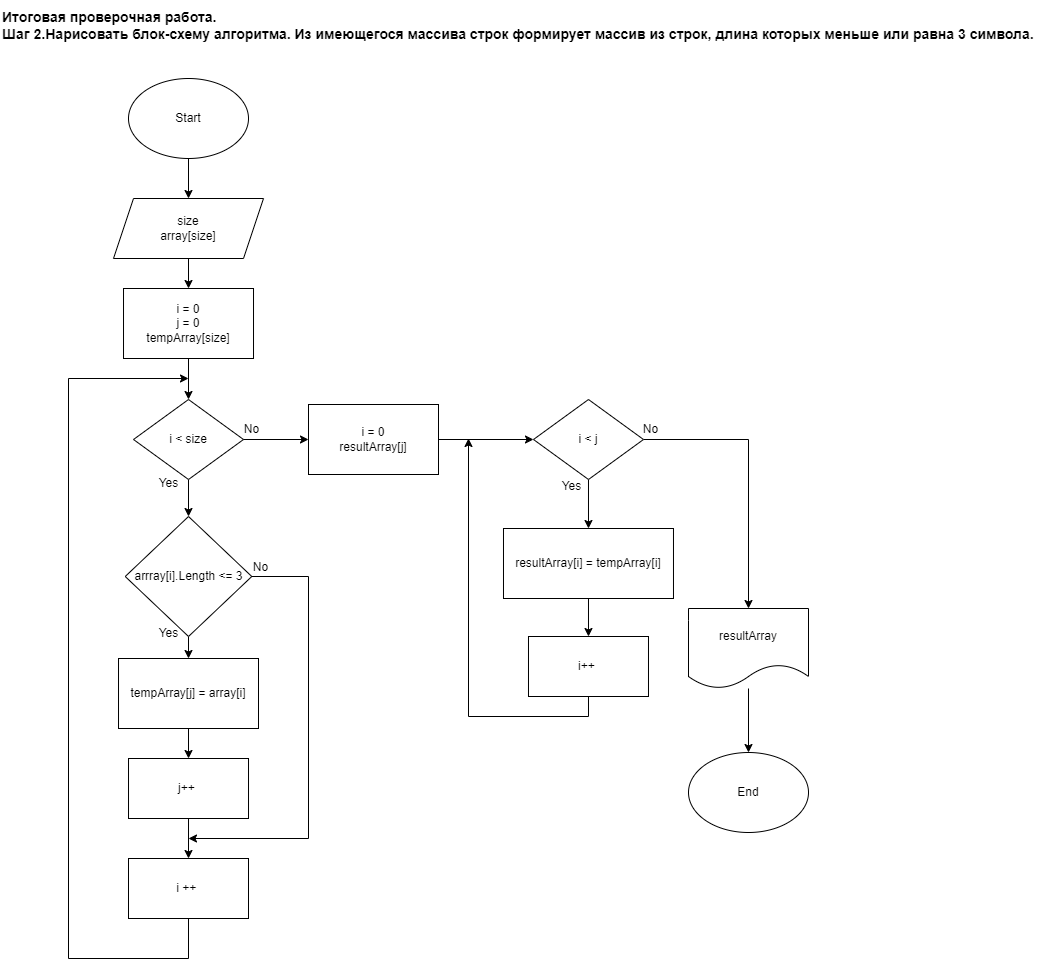

The diagram above was exported from draw.io. Its source (the exported page's mxGraphModel, read from the mxfile embedded in the PNG):
<mxGraphModel dx="1422" dy="705" grid="1" gridSize="10" guides="1" tooltips="1" connect="1" arrows="1" fold="1" page="1" pageScale="1" pageWidth="827" pageHeight="1169" math="0" shadow="0">
  <root>
    <mxCell id="0" />
    <mxCell id="1" parent="0" />
    <mxCell id="yJf9D49IYaxZlSQiICqY-23" style="edgeStyle=orthogonalEdgeStyle;rounded=0;orthogonalLoop=1;jettySize=auto;html=1;entryX=0.5;entryY=0;entryDx=0;entryDy=0;" parent="1" source="yJf9D49IYaxZlSQiICqY-1" target="yJf9D49IYaxZlSQiICqY-3" edge="1">
      <mxGeometry relative="1" as="geometry" />
    </mxCell>
    <mxCell id="yJf9D49IYaxZlSQiICqY-1" value="Start" style="ellipse;whiteSpace=wrap;html=1;" parent="1" vertex="1">
      <mxGeometry x="139" y="88" width="120" height="80" as="geometry" />
    </mxCell>
    <mxCell id="yJf9D49IYaxZlSQiICqY-2" value="End" style="ellipse;whiteSpace=wrap;html=1;" parent="1" vertex="1">
      <mxGeometry x="699" y="762" width="120" height="80" as="geometry" />
    </mxCell>
    <mxCell id="yJf9D49IYaxZlSQiICqY-24" style="edgeStyle=orthogonalEdgeStyle;rounded=0;orthogonalLoop=1;jettySize=auto;html=1;entryX=0.5;entryY=0;entryDx=0;entryDy=0;" parent="1" source="yJf9D49IYaxZlSQiICqY-3" target="yJf9D49IYaxZlSQiICqY-14" edge="1">
      <mxGeometry relative="1" as="geometry" />
    </mxCell>
    <mxCell id="yJf9D49IYaxZlSQiICqY-3" value="size&lt;br&gt;array[size]" style="shape=parallelogram;perimeter=parallelogramPerimeter;whiteSpace=wrap;html=1;fixedSize=1;" parent="1" vertex="1">
      <mxGeometry x="124" y="208" width="150" height="60" as="geometry" />
    </mxCell>
    <mxCell id="ct6IHf-MvFXUF1LQPa3j-17" style="edgeStyle=orthogonalEdgeStyle;rounded=0;orthogonalLoop=1;jettySize=auto;html=1;entryX=0.5;entryY=0;entryDx=0;entryDy=0;" parent="1" source="yJf9D49IYaxZlSQiICqY-4" target="Hd0DugTxJs0cyRid4b4e-1" edge="1">
      <mxGeometry relative="1" as="geometry" />
    </mxCell>
    <mxCell id="yJf9D49IYaxZlSQiICqY-4" value="i &amp;lt; size" style="rhombus;whiteSpace=wrap;html=1;" parent="1" vertex="1">
      <mxGeometry x="144" y="409" width="110" height="80" as="geometry" />
    </mxCell>
    <mxCell id="yJf9D49IYaxZlSQiICqY-9" style="edgeStyle=orthogonalEdgeStyle;rounded=0;orthogonalLoop=1;jettySize=auto;html=1;entryX=0.5;entryY=0;entryDx=0;entryDy=0;" parent="1" source="yJf9D49IYaxZlSQiICqY-6" target="yJf9D49IYaxZlSQiICqY-2" edge="1">
      <mxGeometry relative="1" as="geometry" />
    </mxCell>
    <mxCell id="yJf9D49IYaxZlSQiICqY-6" value="resultArray" style="shape=document;whiteSpace=wrap;html=1;boundedLbl=1;" parent="1" vertex="1">
      <mxGeometry x="699" y="618" width="120" height="80" as="geometry" />
    </mxCell>
    <mxCell id="n8Y9dECg15rwzPqJoUAf-8" style="edgeStyle=orthogonalEdgeStyle;rounded=0;orthogonalLoop=1;jettySize=auto;html=1;entryX=0;entryY=0.5;entryDx=0;entryDy=0;fontSize=14;exitX=1;exitY=0.5;exitDx=0;exitDy=0;" edge="1" parent="1" source="yJf9D49IYaxZlSQiICqY-4" target="n8Y9dECg15rwzPqJoUAf-7">
      <mxGeometry relative="1" as="geometry" />
    </mxCell>
    <mxCell id="yJf9D49IYaxZlSQiICqY-11" value="No" style="text;html=1;align=center;verticalAlign=middle;resizable=0;points=[];autosize=1;strokeColor=none;fillColor=none;" parent="1" vertex="1">
      <mxGeometry x="242" y="424" width="40" height="30" as="geometry" />
    </mxCell>
    <mxCell id="yJf9D49IYaxZlSQiICqY-13" value="Yes" style="text;html=1;align=center;verticalAlign=middle;resizable=0;points=[];autosize=1;strokeColor=none;fillColor=none;" parent="1" vertex="1">
      <mxGeometry x="159" y="478" width="40" height="30" as="geometry" />
    </mxCell>
    <mxCell id="yJf9D49IYaxZlSQiICqY-15" style="edgeStyle=orthogonalEdgeStyle;rounded=0;orthogonalLoop=1;jettySize=auto;html=1;entryX=0.5;entryY=0;entryDx=0;entryDy=0;" parent="1" source="yJf9D49IYaxZlSQiICqY-14" target="yJf9D49IYaxZlSQiICqY-4" edge="1">
      <mxGeometry relative="1" as="geometry" />
    </mxCell>
    <mxCell id="yJf9D49IYaxZlSQiICqY-14" value="i = 0&lt;br&gt;j = 0&lt;br&gt;tempArray[size]" style="rounded=0;whiteSpace=wrap;html=1;" parent="1" vertex="1">
      <mxGeometry x="134.01" y="298" width="130" height="70" as="geometry" />
    </mxCell>
    <mxCell id="Hd0DugTxJs0cyRid4b4e-3" value="No" style="text;html=1;align=center;verticalAlign=middle;resizable=0;points=[];autosize=1;strokeColor=none;fillColor=none;" parent="1" vertex="1">
      <mxGeometry x="251" y="562" width="40" height="30" as="geometry" />
    </mxCell>
    <mxCell id="Hd0DugTxJs0cyRid4b4e-4" value="Yes" style="text;html=1;align=center;verticalAlign=middle;resizable=0;points=[];autosize=1;strokeColor=none;fillColor=none;" parent="1" vertex="1">
      <mxGeometry x="159" y="598" width="40" height="30" as="geometry" />
    </mxCell>
    <mxCell id="ct6IHf-MvFXUF1LQPa3j-21" style="edgeStyle=orthogonalEdgeStyle;rounded=0;orthogonalLoop=1;jettySize=auto;html=1;exitX=0.5;exitY=1;exitDx=0;exitDy=0;" parent="1" source="n8Y9dECg15rwzPqJoUAf-3" edge="1">
      <mxGeometry relative="1" as="geometry">
        <mxPoint x="199" y="388" as="targetPoint" />
        <Array as="points">
          <mxPoint x="199" y="968" />
          <mxPoint x="79" y="968" />
          <mxPoint x="79" y="388" />
        </Array>
      </mxGeometry>
    </mxCell>
    <mxCell id="n8Y9dECg15rwzPqJoUAf-5" style="edgeStyle=orthogonalEdgeStyle;rounded=0;orthogonalLoop=1;jettySize=auto;html=1;exitX=0.5;exitY=1;exitDx=0;exitDy=0;entryX=0.5;entryY=0;entryDx=0;entryDy=0;fontSize=14;" edge="1" parent="1" source="Hd0DugTxJs0cyRid4b4e-5" target="n8Y9dECg15rwzPqJoUAf-3">
      <mxGeometry relative="1" as="geometry" />
    </mxCell>
    <mxCell id="Hd0DugTxJs0cyRid4b4e-5" value="j++&amp;nbsp;" style="rounded=0;whiteSpace=wrap;html=1;" parent="1" vertex="1">
      <mxGeometry x="139.01" y="768" width="120" height="60" as="geometry" />
    </mxCell>
    <mxCell id="ct6IHf-MvFXUF1LQPa3j-20" style="edgeStyle=orthogonalEdgeStyle;rounded=0;orthogonalLoop=1;jettySize=auto;html=1;entryX=0.5;entryY=0;entryDx=0;entryDy=0;" parent="1" source="ct6IHf-MvFXUF1LQPa3j-3" target="Hd0DugTxJs0cyRid4b4e-5" edge="1">
      <mxGeometry relative="1" as="geometry" />
    </mxCell>
    <mxCell id="ct6IHf-MvFXUF1LQPa3j-3" value="tempArray[j] = array[i]" style="rounded=0;whiteSpace=wrap;html=1;" parent="1" vertex="1">
      <mxGeometry x="129.01" y="668" width="139.99" height="70" as="geometry" />
    </mxCell>
    <mxCell id="ct6IHf-MvFXUF1LQPa3j-19" style="edgeStyle=orthogonalEdgeStyle;rounded=0;orthogonalLoop=1;jettySize=auto;html=1;entryX=0.5;entryY=0;entryDx=0;entryDy=0;" parent="1" source="Hd0DugTxJs0cyRid4b4e-1" target="ct6IHf-MvFXUF1LQPa3j-3" edge="1">
      <mxGeometry relative="1" as="geometry" />
    </mxCell>
    <mxCell id="n8Y9dECg15rwzPqJoUAf-4" style="edgeStyle=orthogonalEdgeStyle;rounded=0;orthogonalLoop=1;jettySize=auto;html=1;exitX=1;exitY=0.5;exitDx=0;exitDy=0;fontSize=14;" edge="1" parent="1" source="Hd0DugTxJs0cyRid4b4e-1">
      <mxGeometry relative="1" as="geometry">
        <mxPoint x="199" y="848" as="targetPoint" />
        <Array as="points">
          <mxPoint x="319" y="586" />
          <mxPoint x="319" y="848" />
        </Array>
      </mxGeometry>
    </mxCell>
    <mxCell id="Hd0DugTxJs0cyRid4b4e-1" value="arrray[i].Length &amp;lt;= 3" style="rhombus;whiteSpace=wrap;html=1;" parent="1" vertex="1">
      <mxGeometry x="135.73" y="526" width="126.55" height="120" as="geometry" />
    </mxCell>
    <mxCell id="GifwUu7INJn1xqP68YM0-3" value="&lt;b&gt;&lt;font style=&quot;font-size: 14px;&quot;&gt;&lt;font style=&quot;&quot;&gt;Итоговая проверочная работа. &lt;/font&gt;&lt;br&gt;Шаг 2.Нарисовать блок-схему алгоритма. Из имеющегося массива строк формирует массив из строк, длина которых меньше или равна 3 символа.&lt;/font&gt;&lt;/b&gt;" style="text;html=1;align=left;verticalAlign=middle;resizable=0;points=[];autosize=1;strokeColor=none;fillColor=none;" parent="1" vertex="1">
      <mxGeometry x="11" y="10" width="1060" height="50" as="geometry" />
    </mxCell>
    <mxCell id="n8Y9dECg15rwzPqJoUAf-2" value="Yes" style="text;html=1;align=center;verticalAlign=middle;resizable=0;points=[];autosize=1;strokeColor=none;fillColor=none;" vertex="1" parent="1">
      <mxGeometry x="159" y="628" width="40" height="30" as="geometry" />
    </mxCell>
    <mxCell id="n8Y9dECg15rwzPqJoUAf-3" value="i ++&amp;nbsp;" style="rounded=0;whiteSpace=wrap;html=1;" vertex="1" parent="1">
      <mxGeometry x="139" y="868" width="120" height="60" as="geometry" />
    </mxCell>
    <mxCell id="n8Y9dECg15rwzPqJoUAf-11" style="edgeStyle=orthogonalEdgeStyle;rounded=0;orthogonalLoop=1;jettySize=auto;html=1;exitX=1;exitY=0.5;exitDx=0;exitDy=0;entryX=0.5;entryY=0;entryDx=0;entryDy=0;fontSize=14;" edge="1" parent="1" source="n8Y9dECg15rwzPqJoUAf-6" target="yJf9D49IYaxZlSQiICqY-6">
      <mxGeometry relative="1" as="geometry" />
    </mxCell>
    <mxCell id="n8Y9dECg15rwzPqJoUAf-13" style="edgeStyle=orthogonalEdgeStyle;rounded=0;orthogonalLoop=1;jettySize=auto;html=1;exitX=0.5;exitY=1;exitDx=0;exitDy=0;entryX=0.5;entryY=0;entryDx=0;entryDy=0;fontSize=14;" edge="1" parent="1" source="n8Y9dECg15rwzPqJoUAf-6" target="n8Y9dECg15rwzPqJoUAf-12">
      <mxGeometry relative="1" as="geometry" />
    </mxCell>
    <mxCell id="n8Y9dECg15rwzPqJoUAf-6" value="i &amp;lt; j" style="rhombus;whiteSpace=wrap;html=1;" vertex="1" parent="1">
      <mxGeometry x="543.99" y="409" width="110" height="80" as="geometry" />
    </mxCell>
    <mxCell id="n8Y9dECg15rwzPqJoUAf-9" style="edgeStyle=orthogonalEdgeStyle;rounded=0;orthogonalLoop=1;jettySize=auto;html=1;exitX=1;exitY=0.5;exitDx=0;exitDy=0;entryX=0;entryY=0.5;entryDx=0;entryDy=0;fontSize=14;" edge="1" parent="1" source="n8Y9dECg15rwzPqJoUAf-7" target="n8Y9dECg15rwzPqJoUAf-6">
      <mxGeometry relative="1" as="geometry" />
    </mxCell>
    <mxCell id="n8Y9dECg15rwzPqJoUAf-7" value="i = 0&lt;br&gt;resultArray[j]" style="rounded=0;whiteSpace=wrap;html=1;" vertex="1" parent="1">
      <mxGeometry x="319" y="414" width="130" height="70" as="geometry" />
    </mxCell>
    <mxCell id="n8Y9dECg15rwzPqJoUAf-10" value="No" style="text;html=1;align=center;verticalAlign=middle;resizable=0;points=[];autosize=1;strokeColor=none;fillColor=none;" vertex="1" parent="1">
      <mxGeometry x="641" y="424" width="40" height="30" as="geometry" />
    </mxCell>
    <mxCell id="n8Y9dECg15rwzPqJoUAf-16" style="edgeStyle=orthogonalEdgeStyle;rounded=0;orthogonalLoop=1;jettySize=auto;html=1;exitX=0.5;exitY=1;exitDx=0;exitDy=0;entryX=0.5;entryY=0;entryDx=0;entryDy=0;fontSize=14;" edge="1" parent="1" source="n8Y9dECg15rwzPqJoUAf-12" target="n8Y9dECg15rwzPqJoUAf-15">
      <mxGeometry relative="1" as="geometry" />
    </mxCell>
    <mxCell id="n8Y9dECg15rwzPqJoUAf-12" value="resultArray[i] = tempArray[i]" style="rounded=0;whiteSpace=wrap;html=1;" vertex="1" parent="1">
      <mxGeometry x="513.99" y="538" width="169.99" height="70" as="geometry" />
    </mxCell>
    <mxCell id="n8Y9dECg15rwzPqJoUAf-14" value="Yes" style="text;html=1;align=center;verticalAlign=middle;resizable=0;points=[];autosize=1;strokeColor=none;fillColor=none;" vertex="1" parent="1">
      <mxGeometry x="562" y="481" width="40" height="30" as="geometry" />
    </mxCell>
    <mxCell id="n8Y9dECg15rwzPqJoUAf-17" style="edgeStyle=orthogonalEdgeStyle;rounded=0;orthogonalLoop=1;jettySize=auto;html=1;exitX=0.5;exitY=1;exitDx=0;exitDy=0;fontSize=14;" edge="1" parent="1" source="n8Y9dECg15rwzPqJoUAf-15">
      <mxGeometry relative="1" as="geometry">
        <mxPoint x="479" y="448" as="targetPoint" />
      </mxGeometry>
    </mxCell>
    <mxCell id="n8Y9dECg15rwzPqJoUAf-15" value="i++&amp;nbsp;" style="rounded=0;whiteSpace=wrap;html=1;" vertex="1" parent="1">
      <mxGeometry x="538.99" y="646" width="120" height="60" as="geometry" />
    </mxCell>
  </root>
</mxGraphModel>